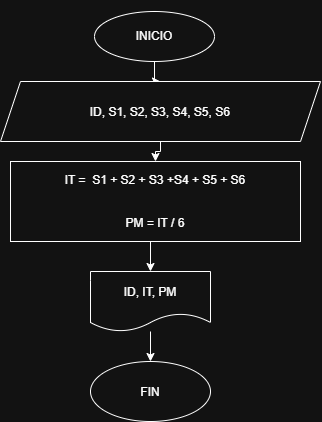

The diagram above was exported from draw.io. Its source (the exported page's mxGraphModel, read from the mxfile embedded in the PNG):
<mxGraphModel dx="1414" dy="1912" grid="1" gridSize="10" guides="1" tooltips="1" connect="1" arrows="1" fold="1" page="1" pageScale="1" pageWidth="827" pageHeight="1169" math="0" shadow="0">
  <root>
    <mxCell id="0" />
    <mxCell id="1" parent="0" />
    <mxCell id="bR9IojsD7cRXQX49bSf9-5" edge="1" parent="1" source="bR9IojsD7cRXQX49bSf9-1" style="edgeStyle=orthogonalEdgeStyle;rounded=0;orthogonalLoop=1;jettySize=auto;html=1;exitX=0.5;exitY=1;exitDx=0;exitDy=0;" target="bR9IojsD7cRXQX49bSf9-2">
      <mxGeometry relative="1" as="geometry" />
    </mxCell>
    <mxCell id="bR9IojsD7cRXQX49bSf9-1" parent="1" style="ellipse;whiteSpace=wrap;html=1;shapeInside=1;" value="&lt;div&gt;&lt;br&gt;&lt;/div&gt;&lt;div&gt;&lt;br&gt;&lt;/div&gt;&lt;div&gt;INICIO&lt;/div&gt;&lt;div&gt;&lt;br&gt;&lt;/div&gt;" vertex="1">
      <mxGeometry height="50" width="120" x="354" y="10" as="geometry" />
    </mxCell>
    <mxCell id="bR9IojsD7cRXQX49bSf9-6" edge="1" parent="1" source="bR9IojsD7cRXQX49bSf9-2" style="edgeStyle=orthogonalEdgeStyle;rounded=0;orthogonalLoop=1;jettySize=auto;html=1;exitX=0.5;exitY=1;exitDx=0;exitDy=0;entryX=0.5;entryY=0;entryDx=0;entryDy=0;" target="bR9IojsD7cRXQX49bSf9-4">
      <mxGeometry relative="1" as="geometry">
        <Array as="points">
          <mxPoint x="420" y="150" />
          <mxPoint x="415" y="150" />
        </Array>
      </mxGeometry>
    </mxCell>
    <mxCell id="bR9IojsD7cRXQX49bSf9-2" parent="1" style="shape=parallelogram;perimeter=parallelogramPerimeter;whiteSpace=wrap;html=1;shapeInside=1;fixedSize=1;" value="&lt;div&gt;&lt;br&gt;&lt;/div&gt;&lt;div&gt;ID, S1, S2, S3, S4, S5, S6&lt;/div&gt;" vertex="1">
      <mxGeometry height="60" width="320" x="260" y="80" as="geometry" />
    </mxCell>
    <mxCell id="bR9IojsD7cRXQX49bSf9-9" edge="1" parent="1" source="bR9IojsD7cRXQX49bSf9-4" style="edgeStyle=orthogonalEdgeStyle;rounded=0;orthogonalLoop=1;jettySize=auto;html=1;exitX=0.5;exitY=1;exitDx=0;exitDy=0;entryX=0.5;entryY=0;entryDx=0;entryDy=0;" target="bR9IojsD7cRXQX49bSf9-7">
      <mxGeometry relative="1" as="geometry" />
    </mxCell>
    <mxCell id="bR9IojsD7cRXQX49bSf9-4" parent="1" style="rounded=0;whiteSpace=wrap;html=1;" value="IT =&amp;nbsp; S1 + S2 + S3 +S4 + S5 + S6&lt;div&gt;&lt;br&gt;&lt;/div&gt;&lt;div&gt;&lt;br&gt;&lt;/div&gt;&lt;div&gt;PM = IT / 6&lt;/div&gt;" vertex="1">
      <mxGeometry height="80" width="290" x="270" y="160" as="geometry" />
    </mxCell>
    <mxCell id="bR9IojsD7cRXQX49bSf9-10" edge="1" parent="1" source="bR9IojsD7cRXQX49bSf9-7" style="edgeStyle=orthogonalEdgeStyle;rounded=0;orthogonalLoop=1;jettySize=auto;html=1;entryX=0.5;entryY=0;entryDx=0;entryDy=0;" target="bR9IojsD7cRXQX49bSf9-8">
      <mxGeometry relative="1" as="geometry" />
    </mxCell>
    <mxCell id="bR9IojsD7cRXQX49bSf9-7" parent="1" style="shape=document;whiteSpace=wrap;html=1;boundedLbl=1;" value="ID, IT, PM" vertex="1">
      <mxGeometry height="60" width="120" x="350" y="270" as="geometry" />
    </mxCell>
    <mxCell id="bR9IojsD7cRXQX49bSf9-8" parent="1" style="ellipse;whiteSpace=wrap;html=1;shapeInside=1;" value="&lt;div&gt;&lt;br&gt;&lt;/div&gt;&lt;div&gt;FIN&lt;/div&gt;" vertex="1">
      <mxGeometry height="60" width="120" x="350" y="360" as="geometry" />
    </mxCell>
  </root>
</mxGraphModel>